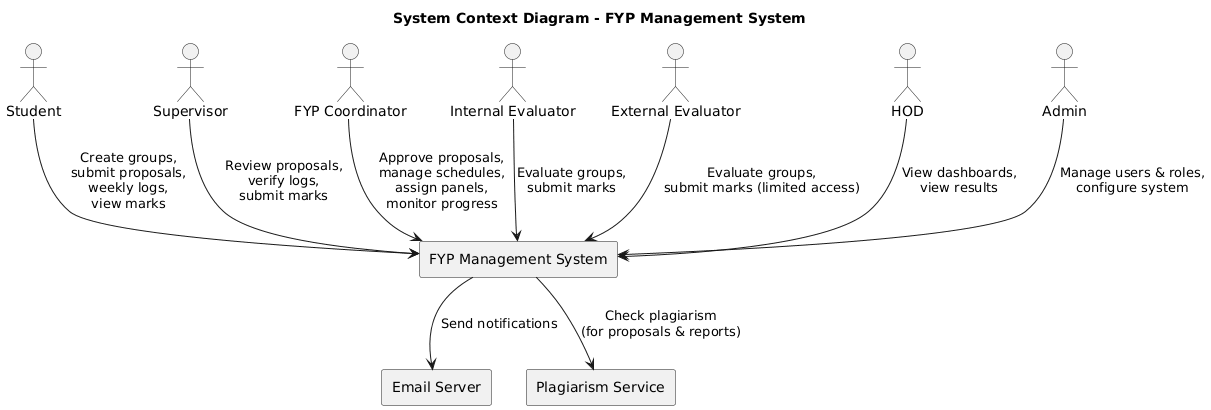

The diagram above was rendered by PlantUML. Its source (embedded in the PNG):
@startuml
title System Context Diagram - FYP Management System

actor "Student" as Student
actor "Supervisor" as Supervisor
actor "FYP Coordinator" as Coordinator
actor "Internal Evaluator" as IntEval
actor "External Evaluator" as ExtEval
actor "HOD" as HOD
actor "Admin" as Admin

rectangle "FYP Management System" as FYP {

}

' Human Actors
Student --> FYP : Create groups,\nsubmit proposals,\nweekly logs,\nview marks
Supervisor --> FYP : Review proposals,\nverify logs,\nsubmit marks
Coordinator --> FYP : Approve proposals,\nmanage schedules,\nassign panels,\nmonitor progress
IntEval --> FYP : Evaluate groups,\nsubmit marks
ExtEval --> FYP : Evaluate groups,\nsubmit marks (limited access)
HOD --> FYP : View dashboards,\nview results
Admin --> FYP : Manage users & roles,\nconfigure system

' External Systems
rectangle "Email Server" as EmailSrv
rectangle "Plagiarism Service" as PlagSrv

FYP --> EmailSrv : Send notifications
FYP --> PlagSrv : Check plagiarism\n(for proposals & reports)
@enduml